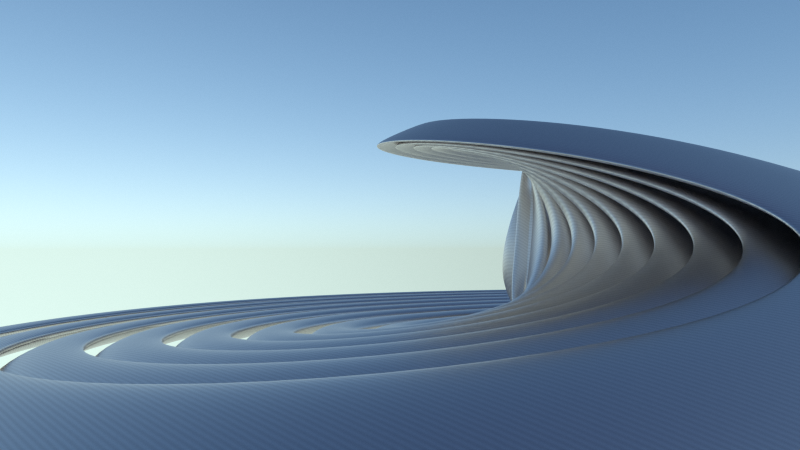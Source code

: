 # Source: 19.blend  (saved by Blender 2.70.0; exported with 4.5.12 LTS)
import bpy
from mathutils import Matrix  # noqa: F401  (used for matrix-valued properties, if any)

bpy.ops.wm.read_factory_settings(use_empty=True)
scene = bpy.context.scene
scene.name = 'Scene'

# ---- collections
col_collection_1 = bpy.data.collections.new('Collection 1'); scene.collection.children.link(col_collection_1)

# ---- materials (node trees are filled in below, after node groups)
mat_material = bpy.data.materials.new('Material')
mat_material.alpha_threshold = 0.0
mat_material.roughness = 0.5
mat_material.line_color = (0.0, 0.0, 0.0, 1.0)

# ---- material node trees
mat_material.use_nodes = True; mat_material.node_tree.nodes.clear()
_N = mat_material.node_tree.nodes; _L = mat_material.node_tree.links
n0 = _N.new('ShaderNodeOutputMaterial'); n0.name = 'Material Output'; n0.location = (300, 300)
n1 = _N.new('ShaderNodeTexCoord'); n1.name = 'Texture Coordinate'; n1.location = (-742, 120)
n2 = _N.new('ShaderNodeMix'); n2.name = 'Mix'; n2.location = (-254, 116)
n2.data_type = 'RGBA'
n2.inputs[0].default_value = 0.9091
n2.inputs[7].default_value = (0.7232, 0.6639, 0.6509, 1.0)
n3 = _N.new('ShaderNodeTexWave'); n3.name = 'Wave Texture'; n3.location = (-507, 144)
n3.bands_direction = 'DIAGONAL'
n3.rings_direction = 'SPHERICAL'
n3.inputs[1].default_value = 10.0
n3.inputs[3].default_value = 0.0
n3.inputs[6].default_value = 1.571
n4 = _N.new('ShaderNodeBsdfAnisotropic'); n4.name = 'Glossy BSDF'; n4.location = (-54, 350)
n4.distribution = 'BECKMANN'
n4.inputs[1].default_value = 0.4472
_L.new(n1.outputs[4], n3.inputs[0])
_L.new(n3.outputs[1], n2.inputs[6])
_L.new(n2.outputs[2], n4.inputs[0])
_L.new(n4.outputs[0], n0.inputs[0])
n0.is_active_output = True

# ---- world
world_world = bpy.data.worlds.new('World'); scene.world = world_world
world_world.use_nodes = True; world_world.node_tree.nodes.clear()
_N = world_world.node_tree.nodes; _L = world_world.node_tree.links
n0 = _N.new('ShaderNodeOutputWorld'); n0.name = 'World Output'; n0.location = (300, 300)
n1 = _N.new('ShaderNodeBackground'); n1.name = 'Background'; n1.location = (10, 300)
n1.inputs[1].default_value = 5.0
n2 = _N.new('ShaderNodeTexSky'); n2.name = 'Sky Texture'; n2.location = (-190, 300)
n2.sky_type = 'HOSEK_WILKIE'
n2.sun_direction = (0.906, -0.0604, 0.4189)
n2.turbidity = 1.0
n2.ground_albedo = 0.0
n2.sun_elevation = 1.571
_L.new(n1.outputs[0], n0.inputs[0])
_L.new(n2.outputs[0], n1.inputs[0])
n0.is_active_output = True
world_world.color = (0.05088, 0.05088, 0.05088)
world_world.use_sun_shadow = False
world_world.sun_shadow_jitter_overblur = 0.0
world_world.cycles.sampling_method = 'MANUAL'
world_world.cycles.sample_map_resolution = 256

# ---- cameras
cam_camera = bpy.data.cameras.new('Camera')
cam_camera.passepartout_alpha = 0.8942
cam_camera.clip_end = 100.0
cam_camera.lens = 24.0
cam_camera.sensor_width = 32.0
cam_camera.sensor_height = 18.0
cam_camera.ortho_scale = 7.314
cam_camera.dof.focus_distance = 0.0

# ---- meshes
me_cube = bpy.data.meshes.new('Cube')
me_cube.from_pydata([(0.139, 0.139, -0.139), (0.139, -0.139, -0.139), (-0.139, -0.139, -0.139), (-0.139, 0.139, -0.139), (0.139, 0.139, 0.139), (0.139, -0.139, 0.139), (-0.139, -0.139, 0.139), (-0.139, 0.139, 0.139)], [], [(0, 1, 2, 3), (4, 7, 6, 5), (0, 4, 5, 1), (1, 5, 6, 2), (2, 6, 7, 3), (4, 0, 3, 7)])
me_cube.polygons.foreach_set('use_smooth', [True] * 6)
me_cube.materials.append(mat_material)
me_cube.use_remesh_preserve_volume = False
me_cube.use_remesh_preserve_attributes = False
me_cube.use_mirror_vertex_groups = False
me_cube.update()

# ---- objects
ob_empty = bpy.data.objects.new('Empty', None)
ob_cube = bpy.data.objects.new('Cube', me_cube)
ob_camera = bpy.data.objects.new('Camera', cam_camera)

# ---- transforms, parenting, visibility, modifiers, constraints
ob_empty.location = (2.209, 0.6106, 2.286)
ob_empty.rotation_euler = (-2.687e-07, -3.142, 1.805e-13)
ob_empty.empty_image_offset = (0.0, 0.0)
ob_empty.lineart.crease_threshold = 0.0
ob_cube.location = (1.184, 9.727e-08, 0.7637)
ob_cube.rotation_euler = (-2.687e-07, -3.142, 1.805e-13)
ob_cube.lock_rotations_4d = False
ob_cube.empty_display_type = 'ARROWS'
ob_cube.lineart.crease_threshold = 0.0
_m = ob_cube.modifiers.new('Ocean', 'OCEAN')
_m.size = 0.015
_m.resolution = 1
_m.viewport_resolution = 1
_m.wave_scale = 0.0
_m.choppiness = 0.0
_m.filepath = '///cache_ocean'
_m = ob_cube.modifiers.new('Screw', 'SCREW')
_m.object = ob_empty
_m.steps = 10
_m.render_steps = 12
_m.iterations = 10
_m.axis = 'Y'
_m.screw_offset = -0.9434
_m.merge_threshold = 0.0
_m.use_normal_calculate = True
_m = ob_cube.modifiers.new('Subsurf.001', 'SUBSURF')
_m.uv_smooth = 'NONE'
_m.levels = 4
_m.render_levels = 4
_m.show_only_control_edges = False
_m = ob_cube.modifiers.new('SimpleDeform', 'SIMPLE_DEFORM')
_m.deform_method = 'BEND'
_m.deform_axis = 'Z'
_m.factor = -6.276
_m.angle = -6.276
_m = ob_cube.modifiers.new('SimpleDeform.001', 'SIMPLE_DEFORM')
_m.deform_method = 'TAPER'
_m.deform_axis = 'Z'
_m.factor = 0.8696
_m.angle = 0.8696
ob_camera.location = (6.242, -9.639, 2.06)
ob_camera.rotation_euler = (1.611, 0.001601, 6.996)
ob_camera.scale = (1.0, 1.0, 1.0)
ob_camera.lock_rotations_4d = False
ob_camera.empty_display_type = 'ARROWS'
ob_camera.color = (0.0, 0.0, 0.0, 0.0)
ob_camera.display_type = 'WIRE'
ob_camera.lineart.crease_threshold = 0.0

# ---- collection membership
col_collection_1.objects.link(ob_empty)
col_collection_1.objects.link(ob_cube)
col_collection_1.objects.link(ob_camera)

# ---- scene / render settings (as saved in the file)
scene.camera = ob_camera
scene.frame_start = 1; scene.frame_end = 250; scene.frame_set(1)
scene.render.engine = 'CYCLES'
scene.render.image_settings.color_mode = 'RGB'
scene.render.image_settings.compression = 100
scene.render.dither_intensity = 2.0
scene.cycles.feature_set = 'EXPERIMENTAL'
scene.cycles.use_denoising = False
scene.cycles.samples = 576
scene.cycles.sampling_pattern = 'TABULATED_SOBOL'
scene.cycles.light_sampling_threshold = 0.0
scene.cycles.use_adaptive_sampling = False
scene.cycles.use_light_tree = False
scene.cycles.caustics_reflective = False
scene.cycles.caustics_refractive = False
scene.cycles.blur_glossy = 0.0
scene.cycles.max_bounces = 8
scene.cycles.diffuse_bounces = 1
scene.cycles.transmission_bounces = 8
scene.cycles.volume_bounces = 1
scene.cycles.pixel_filter_type = 'GAUSSIAN'
scene.cycles.sample_clamp_indirect = 0.0
scene.view_settings.view_transform = 'Standard'
bpy.context.view_layer.update()
